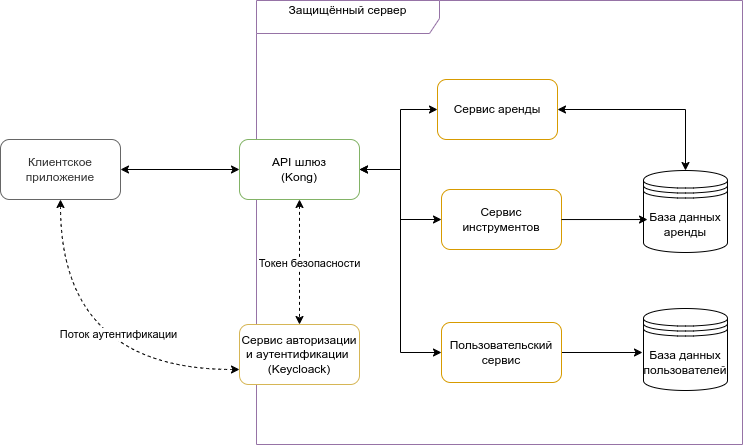

The diagram above was exported from draw.io. Its source (the exported page's mxGraphModel, read from the mxfile embedded in the PNG):
<mxGraphModel dx="1108" dy="1212" grid="0" gridSize="10" guides="1" tooltips="1" connect="1" arrows="1" fold="1" page="0" pageScale="1" pageWidth="827" pageHeight="1169" background="#ffffff" math="0" shadow="0">
  <root>
    <mxCell id="0" />
    <mxCell id="1" parent="0" />
    <mxCell id="_5j6d8yTZqYLAW2a7F-7-6" style="rounded=0;orthogonalLoop=1;jettySize=auto;html=1;startArrow=classic;startFill=1;strokeWidth=1;" parent="1" source="_5j6d8yTZqYLAW2a7F-7-3" target="_5j6d8yTZqYLAW2a7F-7-5" edge="1">
      <mxGeometry relative="1" as="geometry" />
    </mxCell>
    <mxCell id="_5j6d8yTZqYLAW2a7F-7-8" style="edgeStyle=orthogonalEdgeStyle;rounded=0;orthogonalLoop=1;jettySize=auto;html=1;entryX=0;entryY=0.75;entryDx=0;entryDy=0;exitX=0.5;exitY=1;exitDx=0;exitDy=0;curved=1;dashed=1;startArrow=classic;startFill=1;strokeWidth=1;" parent="1" source="_5j6d8yTZqYLAW2a7F-7-3" target="_5j6d8yTZqYLAW2a7F-7-7" edge="1">
      <mxGeometry relative="1" as="geometry" />
    </mxCell>
    <mxCell id="_5j6d8yTZqYLAW2a7F-7-9" value="&lt;span lang=&quot;ru&quot; class=&quot;HwtZe&quot;&gt;&lt;span class=&quot;jCAhz ChMk0b&quot;&gt;&lt;span class=&quot;ryNqvb&quot;&gt;Поток аутентификации&lt;/span&gt;&lt;/span&gt;&lt;/span&gt;" style="edgeLabel;html=1;align=center;verticalAlign=middle;resizable=0;points=[];" parent="_5j6d8yTZqYLAW2a7F-7-8" vertex="1" connectable="0">
      <mxGeometry x="-0.3639" y="28" relative="1" as="geometry">
        <mxPoint x="29" y="23" as="offset" />
      </mxGeometry>
    </mxCell>
    <mxCell id="_5j6d8yTZqYLAW2a7F-7-3" value="Клиентское приложение" style="rounded=1;whiteSpace=wrap;html=1;fillColor=#FFFFFF;strokeColor=#666666;fontColor=#333333;" parent="1" vertex="1">
      <mxGeometry x="-197" y="31" width="120" height="60" as="geometry" />
    </mxCell>
    <mxCell id="_5j6d8yTZqYLAW2a7F-7-4" value="&lt;div&gt;Защищённый сервер&lt;/div&gt;&lt;div&gt;&lt;br&gt;&lt;/div&gt;" style="shape=umlFrame;whiteSpace=wrap;html=1;pointerEvents=0;width=183;height=33;fillColor=#FFFFFF;strokeColor=#9673a6;" parent="1" vertex="1">
      <mxGeometry x="59" y="-108" width="486" height="444" as="geometry" />
    </mxCell>
    <mxCell id="_5j6d8yTZqYLAW2a7F-7-10" style="rounded=0;orthogonalLoop=1;jettySize=auto;html=1;dashed=1;startArrow=classic;startFill=1;strokeWidth=1;" parent="1" source="_5j6d8yTZqYLAW2a7F-7-5" target="_5j6d8yTZqYLAW2a7F-7-7" edge="1">
      <mxGeometry relative="1" as="geometry" />
    </mxCell>
    <mxCell id="_5j6d8yTZqYLAW2a7F-7-11" value="&lt;div&gt;Токен безопасности&lt;/div&gt;" style="edgeLabel;html=1;align=center;verticalAlign=middle;resizable=0;points=[];" parent="_5j6d8yTZqYLAW2a7F-7-10" vertex="1" connectable="0">
      <mxGeometry x="0.056" y="2" relative="1" as="geometry">
        <mxPoint x="7" y="-3" as="offset" />
      </mxGeometry>
    </mxCell>
    <mxCell id="_5j6d8yTZqYLAW2a7F-7-15" style="edgeStyle=orthogonalEdgeStyle;rounded=0;orthogonalLoop=1;jettySize=auto;html=1;startArrow=classic;startFill=1;strokeWidth=1;" parent="1" source="_5j6d8yTZqYLAW2a7F-7-5" target="_5j6d8yTZqYLAW2a7F-7-12" edge="1">
      <mxGeometry relative="1" as="geometry">
        <Array as="points">
          <mxPoint x="203" y="61" />
          <mxPoint x="203" y="1" />
        </Array>
      </mxGeometry>
    </mxCell>
    <mxCell id="_5j6d8yTZqYLAW2a7F-7-17" style="edgeStyle=orthogonalEdgeStyle;rounded=0;orthogonalLoop=1;jettySize=auto;html=1;entryX=0;entryY=0.5;entryDx=0;entryDy=0;startArrow=classic;startFill=1;strokeWidth=1;" parent="1" source="_5j6d8yTZqYLAW2a7F-7-5" target="_5j6d8yTZqYLAW2a7F-7-14" edge="1">
      <mxGeometry relative="1" as="geometry" />
    </mxCell>
    <mxCell id="5ufnzf1GFFyQSnxBT5TF-2" style="edgeStyle=orthogonalEdgeStyle;rounded=0;orthogonalLoop=1;jettySize=auto;html=1;entryX=0;entryY=0.5;entryDx=0;entryDy=0;" parent="1" source="_5j6d8yTZqYLAW2a7F-7-5" target="_5j6d8yTZqYLAW2a7F-7-13" edge="1">
      <mxGeometry relative="1" as="geometry" />
    </mxCell>
    <mxCell id="_5j6d8yTZqYLAW2a7F-7-5" value="&lt;div&gt;API шлюз&lt;/div&gt;&lt;div&gt;(Kong)&lt;br&gt;&lt;/div&gt;" style="rounded=1;whiteSpace=wrap;html=1;fillColor=#FFFFFF;strokeColor=#82b366;" parent="1" vertex="1">
      <mxGeometry x="42" y="30.999999999999996" width="120" height="60" as="geometry" />
    </mxCell>
    <mxCell id="_5j6d8yTZqYLAW2a7F-7-7" value="&lt;div&gt;Сервис авторизации и аутентификации&amp;nbsp;&lt;/div&gt;&lt;div&gt;(Keycloack)&lt;/div&gt;" style="rounded=1;whiteSpace=wrap;html=1;fillColor=#FFFFFF;strokeColor=#d6b656;" parent="1" vertex="1">
      <mxGeometry x="42" y="216" width="120" height="60" as="geometry" />
    </mxCell>
    <mxCell id="_5j6d8yTZqYLAW2a7F-7-12" value="Сервис аренды" style="rounded=1;whiteSpace=wrap;html=1;fillColor=#FFFFFF;strokeColor=#d79b00;" parent="1" vertex="1">
      <mxGeometry x="240" y="-29" width="120" height="60" as="geometry" />
    </mxCell>
    <mxCell id="5ufnzf1GFFyQSnxBT5TF-5" style="edgeStyle=orthogonalEdgeStyle;rounded=0;orthogonalLoop=1;jettySize=auto;html=1;" parent="1" source="_5j6d8yTZqYLAW2a7F-7-13" edge="1">
      <mxGeometry relative="1" as="geometry">
        <mxPoint x="445" y="244" as="targetPoint" />
      </mxGeometry>
    </mxCell>
    <mxCell id="_5j6d8yTZqYLAW2a7F-7-13" value="&lt;div&gt;Пользовательский&lt;/div&gt;&lt;div&gt;сервис&lt;br&gt;&lt;/div&gt;" style="rounded=1;whiteSpace=wrap;html=1;fillColor=#FFFFFF;strokeColor=#d79b00;" parent="1" vertex="1">
      <mxGeometry x="244" y="214" width="120" height="60" as="geometry" />
    </mxCell>
    <mxCell id="_5j6d8yTZqYLAW2a7F-7-14" value="Сервис инструментов" style="rounded=1;whiteSpace=wrap;html=1;fillColor=#FFFFFF;strokeColor=#d79b00;" parent="1" vertex="1">
      <mxGeometry x="244" y="81" width="120" height="60" as="geometry" />
    </mxCell>
    <mxCell id="_5j6d8yTZqYLAW2a7F-7-18" value="&lt;div&gt;База данных аренды&lt;/div&gt;" style="shape=datastore;whiteSpace=wrap;html=1;" parent="1" vertex="1">
      <mxGeometry x="446" y="62" width="84" height="82" as="geometry" />
    </mxCell>
    <mxCell id="_5j6d8yTZqYLAW2a7F-7-19" style="edgeStyle=orthogonalEdgeStyle;rounded=0;orthogonalLoop=1;jettySize=auto;html=1;entryX=0.5;entryY=0;entryDx=0;entryDy=0;startArrow=classic;startFill=1;" parent="1" source="_5j6d8yTZqYLAW2a7F-7-12" target="_5j6d8yTZqYLAW2a7F-7-18" edge="1">
      <mxGeometry relative="1" as="geometry" />
    </mxCell>
    <mxCell id="5ufnzf1GFFyQSnxBT5TF-1" style="edgeStyle=orthogonalEdgeStyle;rounded=0;orthogonalLoop=1;jettySize=auto;html=1;entryX=0.048;entryY=0.598;entryDx=0;entryDy=0;entryPerimeter=0;" parent="1" source="_5j6d8yTZqYLAW2a7F-7-14" target="_5j6d8yTZqYLAW2a7F-7-18" edge="1">
      <mxGeometry relative="1" as="geometry" />
    </mxCell>
    <mxCell id="5ufnzf1GFFyQSnxBT5TF-6" value="&lt;div&gt;База данных пользователей&lt;/div&gt;" style="shape=datastore;whiteSpace=wrap;html=1;" parent="1" vertex="1">
      <mxGeometry x="446" y="200" width="84" height="82" as="geometry" />
    </mxCell>
  </root>
</mxGraphModel>